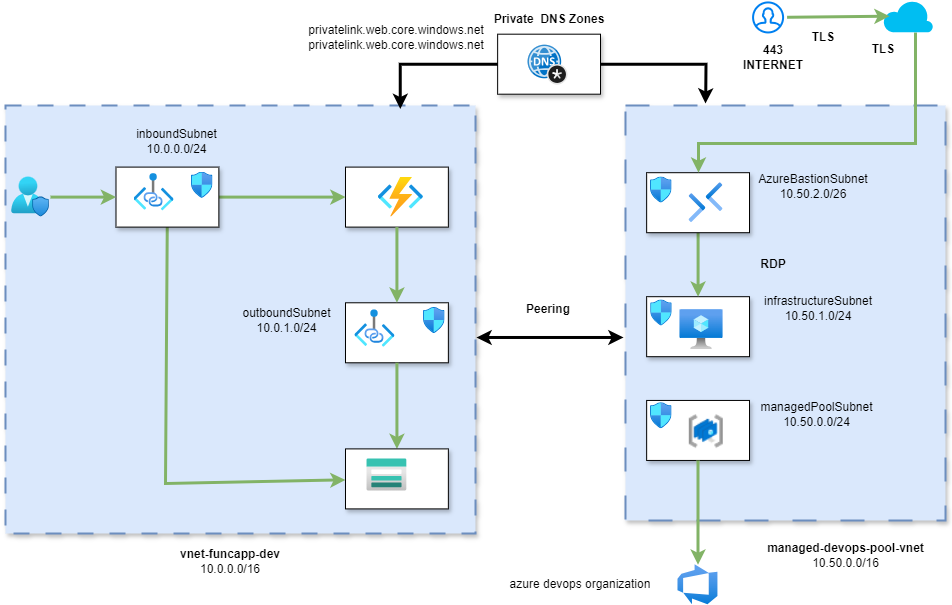

The diagram above was exported from draw.io. Its source (the exported page's mxGraphModel, read from the mxfile embedded in the PNG):
<mxGraphModel dx="1434" dy="728" grid="1" gridSize="10" guides="1" tooltips="1" connect="1" arrows="1" fold="1" page="1" pageScale="1" pageWidth="583" pageHeight="827" math="0" shadow="0">
  <root>
    <mxCell id="88aJuKeI9RySGv5h9p-I-0" />
    <mxCell id="88aJuKeI9RySGv5h9p-I-1" parent="88aJuKeI9RySGv5h9p-I-0" />
    <mxCell id="WQHEKjHwoYCr9Zt_LNOu-8" value="" style="rounded=0;whiteSpace=wrap;html=1;fillColor=#dae8fc;strokeColor=#6c8ebf;dashed=1;dashPattern=12 12;strokeWidth=2;shadow=1;" parent="88aJuKeI9RySGv5h9p-I-1" vertex="1">
      <mxGeometry x="810" y="122" width="320" height="415" as="geometry" />
    </mxCell>
    <mxCell id="JGVH0_F4iipHbOD1GjjA-7" value="" style="rounded=0;whiteSpace=wrap;html=1;aspect=fixed;shadow=1;glass=0;" vertex="1" parent="88aJuKeI9RySGv5h9p-I-1">
      <mxGeometry x="831.15" y="416.94" width="102.86" height="60" as="geometry" />
    </mxCell>
    <mxCell id="xdSZAGd5VtkJwuWAda1Y-2" style="edgeStyle=orthogonalEdgeStyle;rounded=0;orthogonalLoop=1;jettySize=auto;html=1;strokeWidth=3;" edge="1" parent="88aJuKeI9RySGv5h9p-I-1" source="JGVH0_F4iipHbOD1GjjA-8">
      <mxGeometry relative="1" as="geometry">
        <mxPoint x="890" y="120" as="targetPoint" />
      </mxGeometry>
    </mxCell>
    <mxCell id="JGVH0_F4iipHbOD1GjjA-8" value="" style="rounded=0;whiteSpace=wrap;html=1;aspect=fixed;shadow=1;glass=0;" vertex="1" parent="88aJuKeI9RySGv5h9p-I-1">
      <mxGeometry x="682.14" y="50.69" width="102.86" height="60" as="geometry" />
    </mxCell>
    <mxCell id="JGVH0_F4iipHbOD1GjjA-2" value="" style="rounded=0;whiteSpace=wrap;html=1;aspect=fixed;shadow=1;glass=0;" vertex="1" parent="88aJuKeI9RySGv5h9p-I-1">
      <mxGeometry x="831.1500000000001" y="313.19" width="102.86" height="60" as="geometry" />
    </mxCell>
    <mxCell id="EGSfSRandmmPxmFLl6s5-4" style="edgeStyle=orthogonalEdgeStyle;rounded=0;orthogonalLoop=1;jettySize=auto;html=1;entryX=0.5;entryY=0;entryDx=0;entryDy=0;strokeWidth=3;fillColor=#d5e8d4;strokeColor=#82b366;" edge="1" parent="88aJuKeI9RySGv5h9p-I-1" source="JGVH0_F4iipHbOD1GjjA-6" target="JGVH0_F4iipHbOD1GjjA-2">
      <mxGeometry relative="1" as="geometry" />
    </mxCell>
    <mxCell id="JGVH0_F4iipHbOD1GjjA-6" value="" style="rounded=0;whiteSpace=wrap;html=1;aspect=fixed;shadow=1;glass=0;" vertex="1" parent="88aJuKeI9RySGv5h9p-I-1">
      <mxGeometry x="831.15" y="189.2" width="102.86" height="60" as="geometry" />
    </mxCell>
    <mxCell id="88aJuKeI9RySGv5h9p-I-2" value="" style="rounded=0;whiteSpace=wrap;html=1;fillColor=#dae8fc;strokeColor=#6c8ebf;dashed=1;dashPattern=8 8;strokeWidth=2;shadow=1;" parent="88aJuKeI9RySGv5h9p-I-1" vertex="1">
      <mxGeometry x="190" y="122" width="470" height="428" as="geometry" />
    </mxCell>
    <mxCell id="JGVH0_F4iipHbOD1GjjA-3" value="" style="rounded=0;whiteSpace=wrap;html=1;aspect=fixed;shadow=1;glass=0;" vertex="1" parent="88aJuKeI9RySGv5h9p-I-1">
      <mxGeometry x="530" y="183.6" width="102.86" height="60" as="geometry" />
    </mxCell>
    <mxCell id="JGVH0_F4iipHbOD1GjjA-4" value="" style="rounded=0;whiteSpace=wrap;html=1;aspect=fixed;shadow=1;glass=0;" vertex="1" parent="88aJuKeI9RySGv5h9p-I-1">
      <mxGeometry x="530" y="319.28" width="102.86" height="60" as="geometry" />
    </mxCell>
    <mxCell id="88aJuKeI9RySGv5h9p-I-5" value="managed-devops-pool-vnet&lt;br&gt;&lt;span style=&quot;font-weight: 400;&quot;&gt;10.50.0.0/16&lt;/span&gt;" style="text;strokeColor=none;align=center;fillColor=none;html=1;verticalAlign=middle;whiteSpace=wrap;rounded=0;fontStyle=1" parent="88aJuKeI9RySGv5h9p-I-1" vertex="1">
      <mxGeometry x="937.58" y="550" width="185" height="43" as="geometry" />
    </mxCell>
    <mxCell id="88aJuKeI9RySGv5h9p-I-6" value="vnet-funcapp-dev&lt;br&gt;&lt;span style=&quot;font-weight: normal;&quot;&gt;10.0.0.0/16&lt;/span&gt;" style="text;strokeColor=none;align=center;fillColor=none;html=1;verticalAlign=middle;whiteSpace=wrap;rounded=0;fontStyle=1" parent="88aJuKeI9RySGv5h9p-I-1" vertex="1">
      <mxGeometry x="335.97" y="563" width="158.06" height="30" as="geometry" />
    </mxCell>
    <mxCell id="88aJuKeI9RySGv5h9p-I-7" value="" style="endArrow=classic;startArrow=classic;html=1;rounded=0;strokeWidth=3;exitX=1.002;exitY=0.542;exitDx=0;exitDy=0;exitPerimeter=0;entryX=-0.006;entryY=0.559;entryDx=0;entryDy=0;entryPerimeter=0;" parent="88aJuKeI9RySGv5h9p-I-1" edge="1" target="WQHEKjHwoYCr9Zt_LNOu-8" source="88aJuKeI9RySGv5h9p-I-2">
      <mxGeometry width="50" height="50" relative="1" as="geometry">
        <mxPoint x="690" y="355.97299999999996" as="sourcePoint" />
        <mxPoint x="856" y="356" as="targetPoint" />
      </mxGeometry>
    </mxCell>
    <mxCell id="88aJuKeI9RySGv5h9p-I-8" value="Peering" style="text;strokeColor=none;align=center;fillColor=none;html=1;verticalAlign=middle;whiteSpace=wrap;rounded=0;fontStyle=1" parent="88aJuKeI9RySGv5h9p-I-1" vertex="1">
      <mxGeometry x="703" y="311.09000000000003" width="60" height="30" as="geometry" />
    </mxCell>
    <mxCell id="88aJuKeI9RySGv5h9p-I-10" value="inboundSubnet&lt;br&gt;10.0.0.0/24" style="text;strokeColor=none;align=center;fillColor=none;html=1;verticalAlign=middle;whiteSpace=wrap;rounded=0;fontStyle=0" parent="88aJuKeI9RySGv5h9p-I-1" vertex="1">
      <mxGeometry x="292" y="142.85000000000002" width="138.5" height="30" as="geometry" />
    </mxCell>
    <mxCell id="EGSfSRandmmPxmFLl6s5-3" style="edgeStyle=orthogonalEdgeStyle;rounded=0;orthogonalLoop=1;jettySize=auto;html=1;strokeWidth=3;fillColor=#d5e8d4;strokeColor=#82b366;" edge="1" parent="88aJuKeI9RySGv5h9p-I-1" source="88aJuKeI9RySGv5h9p-I-18" target="JGVH0_F4iipHbOD1GjjA-6">
      <mxGeometry relative="1" as="geometry">
        <Array as="points">
          <mxPoint x="1100" y="160" />
          <mxPoint x="883" y="160" />
        </Array>
      </mxGeometry>
    </mxCell>
    <mxCell id="88aJuKeI9RySGv5h9p-I-18" value="" style="verticalLabelPosition=bottom;html=1;verticalAlign=top;align=center;strokeColor=none;fillColor=#00BEF2;shape=mxgraph.azure.cloud;" parent="88aJuKeI9RySGv5h9p-I-1" vertex="1">
      <mxGeometry x="1067.58" y="16.44" width="50" height="32.5" as="geometry" />
    </mxCell>
    <mxCell id="88aJuKeI9RySGv5h9p-I-19" style="rounded=0;orthogonalLoop=1;jettySize=auto;html=1;entryX=0.05;entryY=0.5;entryDx=0;entryDy=0;entryPerimeter=0;strokeWidth=3;fillColor=#d5e8d4;strokeColor=#82b366;" parent="88aJuKeI9RySGv5h9p-I-1" edge="1">
      <mxGeometry relative="1" as="geometry">
        <mxPoint x="971.58" y="33.78042553191489" as="sourcePoint" />
        <mxPoint x="1074.08" y="32.69" as="targetPoint" />
      </mxGeometry>
    </mxCell>
    <mxCell id="88aJuKeI9RySGv5h9p-I-20" value="" style="html=1;verticalLabelPosition=bottom;align=center;labelBackgroundColor=#ffffff;verticalAlign=top;strokeWidth=2;strokeColor=#0080F0;shadow=0;dashed=0;shape=mxgraph.ios7.icons.user;" parent="88aJuKeI9RySGv5h9p-I-1" vertex="1">
      <mxGeometry x="937.58" y="18.94" width="30" height="30" as="geometry" />
    </mxCell>
    <mxCell id="88aJuKeI9RySGv5h9p-I-21" value="TLS" style="text;strokeColor=none;align=center;fillColor=none;html=1;verticalAlign=middle;whiteSpace=wrap;rounded=0;fontStyle=1" parent="88aJuKeI9RySGv5h9p-I-1" vertex="1">
      <mxGeometry x="977.58" y="38.94" width="60" height="30" as="geometry" />
    </mxCell>
    <mxCell id="88aJuKeI9RySGv5h9p-I-22" value="TLS" style="text;strokeColor=none;align=center;fillColor=none;html=1;verticalAlign=middle;whiteSpace=wrap;rounded=0;fontStyle=1" parent="88aJuKeI9RySGv5h9p-I-1" vertex="1">
      <mxGeometry x="1037.58" y="50.69" width="60" height="30" as="geometry" />
    </mxCell>
    <mxCell id="88aJuKeI9RySGv5h9p-I-23" value="443 INTERNET" style="text;strokeColor=none;align=center;fillColor=none;html=1;verticalAlign=middle;whiteSpace=wrap;rounded=0;fontStyle=1" parent="88aJuKeI9RySGv5h9p-I-1" vertex="1">
      <mxGeometry x="927.58" y="58.94" width="60" height="30" as="geometry" />
    </mxCell>
    <mxCell id="88aJuKeI9RySGv5h9p-I-24" value="RDP" style="text;strokeColor=none;align=center;fillColor=none;html=1;verticalAlign=middle;whiteSpace=wrap;rounded=0;fontStyle=1" parent="88aJuKeI9RySGv5h9p-I-1" vertex="1">
      <mxGeometry x="927.58" y="266.28000000000003" width="60" height="30" as="geometry" />
    </mxCell>
    <mxCell id="88aJuKeI9RySGv5h9p-I-25" value="" style="image;html=1;points=[];align=center;fontSize=12;image=img/lib/azure2/devops/Azure_DevOps.svg;" parent="88aJuKeI9RySGv5h9p-I-1" vertex="1">
      <mxGeometry x="862.46" y="581.19" width="40" height="40" as="geometry" />
    </mxCell>
    <mxCell id="88aJuKeI9RySGv5h9p-I-33" value="managedPoolSubnet&lt;br&gt;10.50.0.0/24" style="text;strokeColor=none;align=center;fillColor=none;html=1;verticalAlign=middle;whiteSpace=wrap;rounded=0;" parent="88aJuKeI9RySGv5h9p-I-1" vertex="1">
      <mxGeometry x="977.5773684210526" y="419.19" width="47.36842105263158" height="24.205748865355527" as="geometry" />
    </mxCell>
    <mxCell id="88aJuKeI9RySGv5h9p-I-35" value="azure devops organization" style="text;strokeColor=none;align=center;fillColor=none;html=1;verticalAlign=middle;whiteSpace=wrap;rounded=0;" parent="88aJuKeI9RySGv5h9p-I-1" vertex="1">
      <mxGeometry x="690" y="586.19" width="150" height="30" as="geometry" />
    </mxCell>
    <mxCell id="88aJuKeI9RySGv5h9p-I-36" style="rounded=0;orthogonalLoop=1;jettySize=auto;html=1;fillColor=#d5e8d4;strokeColor=#82b366;strokeWidth=3;" parent="88aJuKeI9RySGv5h9p-I-1" source="88aJuKeI9RySGv5h9p-I-38" target="JGVH0_F4iipHbOD1GjjA-3" edge="1">
      <mxGeometry relative="1" as="geometry">
        <mxPoint x="540" y="210" as="targetPoint" />
      </mxGeometry>
    </mxCell>
    <mxCell id="88aJuKeI9RySGv5h9p-I-37" style="rounded=0;orthogonalLoop=1;jettySize=auto;html=1;fillColor=#d5e8d4;strokeColor=#82b366;strokeWidth=3;" parent="88aJuKeI9RySGv5h9p-I-1" source="88aJuKeI9RySGv5h9p-I-38" target="JGVH0_F4iipHbOD1GjjA-5" edge="1">
      <mxGeometry relative="1" as="geometry">
        <Array as="points">
          <mxPoint x="350" y="500" />
        </Array>
        <mxPoint x="540" y="520" as="targetPoint" />
      </mxGeometry>
    </mxCell>
    <mxCell id="88aJuKeI9RySGv5h9p-I-38" value="" style="rounded=0;whiteSpace=wrap;html=1;aspect=fixed;shadow=1;glass=0;" parent="88aJuKeI9RySGv5h9p-I-1" vertex="1">
      <mxGeometry x="300.5" y="183.6" width="102.86" height="60" as="geometry" />
    </mxCell>
    <mxCell id="88aJuKeI9RySGv5h9p-I-39" value="" style="image;html=1;points=[];align=center;fontSize=12;image=img/lib/azure2/networking/Private_Link.svg;" parent="88aJuKeI9RySGv5h9p-I-1" vertex="1">
      <mxGeometry x="318.5" y="188.75" width="40" height="40" as="geometry" />
    </mxCell>
    <mxCell id="88aJuKeI9RySGv5h9p-I-40" value="" style="image;aspect=fixed;html=1;points=[];align=center;fontSize=12;image=img/lib/azure2/networking/Network_Security_Groups.svg;" parent="88aJuKeI9RySGv5h9p-I-1" vertex="1">
      <mxGeometry x="375.92" y="188.75000000000003" width="21.58" height="26.15" as="geometry" />
    </mxCell>
    <mxCell id="88aJuKeI9RySGv5h9p-I-56" style="rounded=0;orthogonalLoop=1;jettySize=auto;html=1;fillColor=#d5e8d4;strokeColor=#82b366;strokeWidth=3;exitX=0.5;exitY=1;exitDx=0;exitDy=0;" parent="88aJuKeI9RySGv5h9p-I-1" source="JGVH0_F4iipHbOD1GjjA-4" target="JGVH0_F4iipHbOD1GjjA-5" edge="1">
      <mxGeometry relative="1" as="geometry">
        <mxPoint x="590" y="409.0899999999999" as="sourcePoint" />
        <mxPoint x="590" y="490" as="targetPoint" />
      </mxGeometry>
    </mxCell>
    <mxCell id="88aJuKeI9RySGv5h9p-I-58" value="" style="image;html=1;points=[];align=center;fontSize=12;image=img/lib/azure2/networking/Private_Link.svg;" parent="88aJuKeI9RySGv5h9p-I-1" vertex="1">
      <mxGeometry x="539.43" y="325.02" width="40" height="40" as="geometry" />
    </mxCell>
    <mxCell id="88aJuKeI9RySGv5h9p-I-59" value="" style="image;aspect=fixed;html=1;points=[];align=center;fontSize=12;image=img/lib/azure2/networking/Network_Security_Groups.svg;" parent="88aJuKeI9RySGv5h9p-I-1" vertex="1">
      <mxGeometry x="608" y="323.94" width="21.58" height="26.15" as="geometry" />
    </mxCell>
    <mxCell id="88aJuKeI9RySGv5h9p-I-60" value="outboundSubnet&lt;br&gt;10.0.1.0/24" style="text;strokeColor=none;align=center;fillColor=none;html=1;verticalAlign=middle;whiteSpace=wrap;rounded=0;fontStyle=0" parent="88aJuKeI9RySGv5h9p-I-1" vertex="1">
      <mxGeometry x="401.5" y="322.24" width="138.5" height="30" as="geometry" />
    </mxCell>
    <mxCell id="88aJuKeI9RySGv5h9p-I-61" style="rounded=0;orthogonalLoop=1;jettySize=auto;html=1;entryX=0;entryY=0.5;entryDx=0;entryDy=0;fillColor=#d5e8d4;strokeColor=#82b366;strokeWidth=3;" parent="88aJuKeI9RySGv5h9p-I-1" source="88aJuKeI9RySGv5h9p-I-62" target="88aJuKeI9RySGv5h9p-I-38" edge="1">
      <mxGeometry relative="1" as="geometry" />
    </mxCell>
    <mxCell id="88aJuKeI9RySGv5h9p-I-62" value="" style="image;html=1;points=[];align=center;fontSize=12;image=img/lib/azure2/management_governance/User_Privacy.svg;" parent="88aJuKeI9RySGv5h9p-I-1" vertex="1">
      <mxGeometry x="195" y="193.6" width="40" height="40" as="geometry" />
    </mxCell>
    <mxCell id="88aJuKeI9RySGv5h9p-I-63" style="rounded=0;orthogonalLoop=1;jettySize=auto;html=1;entryX=0.5;entryY=0;entryDx=0;entryDy=0;strokeWidth=3;fillColor=#d5e8d4;strokeColor=#82b366;" parent="88aJuKeI9RySGv5h9p-I-1" source="JGVH0_F4iipHbOD1GjjA-3" target="JGVH0_F4iipHbOD1GjjA-4" edge="1">
      <mxGeometry relative="1" as="geometry">
        <mxPoint x="585" y="240" as="sourcePoint" />
        <mxPoint x="590" y="349.0899999999999" as="targetPoint" />
      </mxGeometry>
    </mxCell>
    <mxCell id="WQHEKjHwoYCr9Zt_LNOu-6" value="" style="image;aspect=fixed;html=1;points=[];align=center;fontSize=12;image=img/lib/azure2/networking/Network_Security_Groups.svg;" parent="88aJuKeI9RySGv5h9p-I-1" vertex="1">
      <mxGeometry x="835" y="419.19" width="21.58" height="26.15" as="geometry" />
    </mxCell>
    <mxCell id="88aJuKeI9RySGv5h9p-I-55" value="" style="image;aspect=fixed;html=1;points=[];align=center;fontSize=12;image=img/lib/azure2/networking/Network_Security_Groups.svg;" parent="88aJuKeI9RySGv5h9p-I-1" vertex="1">
      <mxGeometry x="835.1499999999999" y="316.41999999999996" width="21.58" height="26.15" as="geometry" />
    </mxCell>
    <mxCell id="jAgszmjvbezRkWYvh4z6-0" value="" style="image;sketch=0;aspect=fixed;html=1;points=[];align=center;fontSize=12;image=img/lib/mscae/DNS_Private_Zones.svg;" parent="88aJuKeI9RySGv5h9p-I-1" vertex="1">
      <mxGeometry x="712.57" y="61.69" width="40" height="40" as="geometry" />
    </mxCell>
    <mxCell id="jAgszmjvbezRkWYvh4z6-1" value="&lt;b&gt;Private&amp;nbsp; DNS Zones&lt;/b&gt;" style="text;strokeColor=none;align=center;fillColor=none;html=1;verticalAlign=middle;whiteSpace=wrap;rounded=0;" parent="88aJuKeI9RySGv5h9p-I-1" vertex="1">
      <mxGeometry x="668.57" y="20.689999999999998" width="130" height="30" as="geometry" />
    </mxCell>
    <mxCell id="jAgszmjvbezRkWYvh4z6-5" value="&lt;div&gt;privatelink.web.core.windows.net&lt;/div&gt;&lt;div&gt;privatelink.web.core.windows.net&lt;/div&gt;" style="text;strokeColor=none;align=center;fillColor=none;html=1;verticalAlign=middle;whiteSpace=wrap;rounded=0;" parent="88aJuKeI9RySGv5h9p-I-1" vertex="1">
      <mxGeometry x="496.43" y="38.94" width="170" height="30" as="geometry" />
    </mxCell>
    <mxCell id="88aJuKeI9RySGv5h9p-I-47" value="" style="image;aspect=fixed;html=1;points=[];align=center;fontSize=12;image=img/lib/azure2/networking/Network_Security_Groups.svg;" parent="88aJuKeI9RySGv5h9p-I-1" vertex="1">
      <mxGeometry x="835" y="193.45000000000002" width="21.58" height="26.15" as="geometry" />
    </mxCell>
    <mxCell id="yK7sRM4__5beL9_UdX6O-1" style="edgeStyle=orthogonalEdgeStyle;rounded=0;orthogonalLoop=1;jettySize=auto;html=1;entryX=0.84;entryY=0.008;entryDx=0;entryDy=0;entryPerimeter=0;strokeWidth=3;exitX=0;exitY=0.5;exitDx=0;exitDy=0;" parent="88aJuKeI9RySGv5h9p-I-1" source="JGVH0_F4iipHbOD1GjjA-8" target="88aJuKeI9RySGv5h9p-I-2" edge="1">
      <mxGeometry relative="1" as="geometry">
        <mxPoint x="700" y="80" as="sourcePoint" />
      </mxGeometry>
    </mxCell>
    <mxCell id="JGVH0_F4iipHbOD1GjjA-0" value="" style="image;aspect=fixed;html=1;points=[];align=center;fontSize=12;image=img/lib/azure2/compute/Virtual_Machine.svg;" vertex="1" parent="88aJuKeI9RySGv5h9p-I-1">
      <mxGeometry x="864.4499999999999" y="326.09000000000003" width="43.13" height="40" as="geometry" />
    </mxCell>
    <mxCell id="JGVH0_F4iipHbOD1GjjA-1" value="" style="image;aspect=fixed;html=1;points=[];align=center;fontSize=12;image=img/lib/azure2/networking/Bastions.svg;" vertex="1" parent="88aJuKeI9RySGv5h9p-I-1">
      <mxGeometry x="873.46" y="199.2" width="34.12" height="40" as="geometry" />
    </mxCell>
    <mxCell id="JGVH0_F4iipHbOD1GjjA-5" value="" style="rounded=0;whiteSpace=wrap;html=1;aspect=fixed;shadow=1;glass=0;" vertex="1" parent="88aJuKeI9RySGv5h9p-I-1">
      <mxGeometry x="530" y="465.4" width="102.86" height="60" as="geometry" />
    </mxCell>
    <mxCell id="WZ81Qf5oXO3N40V_M-Ww-0" style="edgeStyle=orthogonalEdgeStyle;rounded=0;orthogonalLoop=1;jettySize=auto;html=1;strokeWidth=3;fillColor=#d5e8d4;strokeColor=#82b366;" edge="1" parent="88aJuKeI9RySGv5h9p-I-1" source="JGVH0_F4iipHbOD1GjjA-7" target="88aJuKeI9RySGv5h9p-I-25">
      <mxGeometry relative="1" as="geometry" />
    </mxCell>
    <mxCell id="xdSZAGd5VtkJwuWAda1Y-0" value="" style="image;aspect=fixed;html=1;points=[];align=center;fontSize=12;image=img/lib/azure2/compute/Function_Apps.svg;" vertex="1" parent="88aJuKeI9RySGv5h9p-I-1">
      <mxGeometry x="562.6600000000001" y="193.60000000000002" width="45.34" height="40" as="geometry" />
    </mxCell>
    <mxCell id="xdSZAGd5VtkJwuWAda1Y-1" value="" style="image;aspect=fixed;html=1;points=[];align=center;fontSize=12;image=img/lib/azure2/storage/Storage_Accounts.svg;" vertex="1" parent="88aJuKeI9RySGv5h9p-I-1">
      <mxGeometry x="551.43" y="475.4" width="40" height="32" as="geometry" />
    </mxCell>
    <mxCell id="xdSZAGd5VtkJwuWAda1Y-4" value="&lt;div&gt;infrastructureSubnet&lt;/div&gt;&lt;div&gt;10.50.1.0/24&lt;/div&gt;" style="text;strokeColor=none;align=center;fillColor=none;html=1;verticalAlign=middle;whiteSpace=wrap;rounded=0;" vertex="1" parent="88aJuKeI9RySGv5h9p-I-1">
      <mxGeometry x="937.5799999999999" y="313.19" width="130" height="24.21" as="geometry" />
    </mxCell>
    <mxCell id="xdSZAGd5VtkJwuWAda1Y-5" value="&lt;div&gt;&lt;br&gt;&lt;/div&gt;&lt;div&gt;AzureBastionSubnet&lt;/div&gt;&lt;div&gt;10.50.2.0/26&lt;br&gt;&lt;/div&gt;&lt;div&gt;&lt;br&gt;&lt;/div&gt;" style="text;strokeColor=none;align=center;fillColor=none;html=1;verticalAlign=middle;whiteSpace=wrap;rounded=0;" vertex="1" parent="88aJuKeI9RySGv5h9p-I-1">
      <mxGeometry x="937.58" y="190.69" width="120" height="24.21" as="geometry" />
    </mxCell>
    <mxCell id="EGSfSRandmmPxmFLl6s5-2" value="" style="shape=image;verticalLabelPosition=bottom;labelBackgroundColor=default;verticalAlign=top;aspect=fixed;imageAspect=0;image=data:image/png,(base64 omitted: 1676 chars);" vertex="1" parent="88aJuKeI9RySGv5h9p-I-1">
      <mxGeometry x="869.01" y="427.44" width="41.22" height="40" as="geometry" />
    </mxCell>
  </root>
</mxGraphModel>